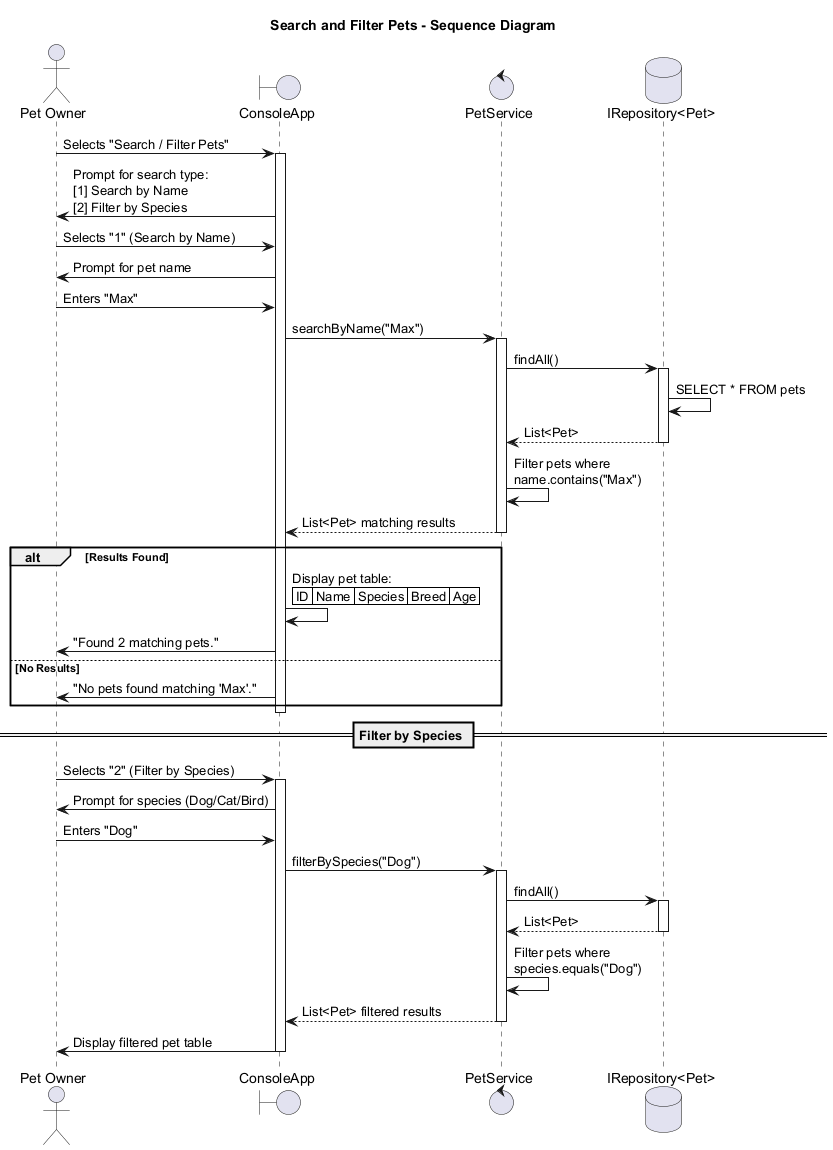

The diagram above was rendered by PlantUML. Its source (embedded in the PNG):
@startuml SeqSearchFilter
title Search and Filter Pets - Sequence Diagram

actor "Pet Owner" as User
boundary "ConsoleApp" as UI
control "PetService" as PS
database "IRepository<Pet>" as Repo

User -> UI : Selects "Search / Filter Pets"
activate UI

UI -> User : Prompt for search type:\n[1] Search by Name\n[2] Filter by Species
User -> UI : Selects "1" (Search by Name)

UI -> User : Prompt for pet name
User -> UI : Enters "Max"

UI -> PS : searchByName("Max")
activate PS

PS -> Repo : findAll()
activate Repo
Repo -> Repo : SELECT * FROM pets
Repo --> PS : List<Pet>
deactivate Repo

PS -> PS : Filter pets where\nname.contains("Max")

PS --> UI : List<Pet> matching results
deactivate PS

alt Results Found
    UI -> UI : Display pet table:\n| ID | Name | Species | Breed | Age |
    UI -> User : "Found 2 matching pets."
else No Results
    UI -> User : "No pets found matching 'Max'."
end

deactivate UI

== Filter by Species ==

User -> UI : Selects "2" (Filter by Species)
activate UI

UI -> User : Prompt for species (Dog/Cat/Bird)
User -> UI : Enters "Dog"

UI -> PS : filterBySpecies("Dog")
activate PS

PS -> Repo : findAll()
activate Repo
Repo --> PS : List<Pet>
deactivate Repo

PS -> PS : Filter pets where\nspecies.equals("Dog")

PS --> UI : List<Pet> filtered results
deactivate PS

UI -> User : Display filtered pet table
deactivate UI

@enduml